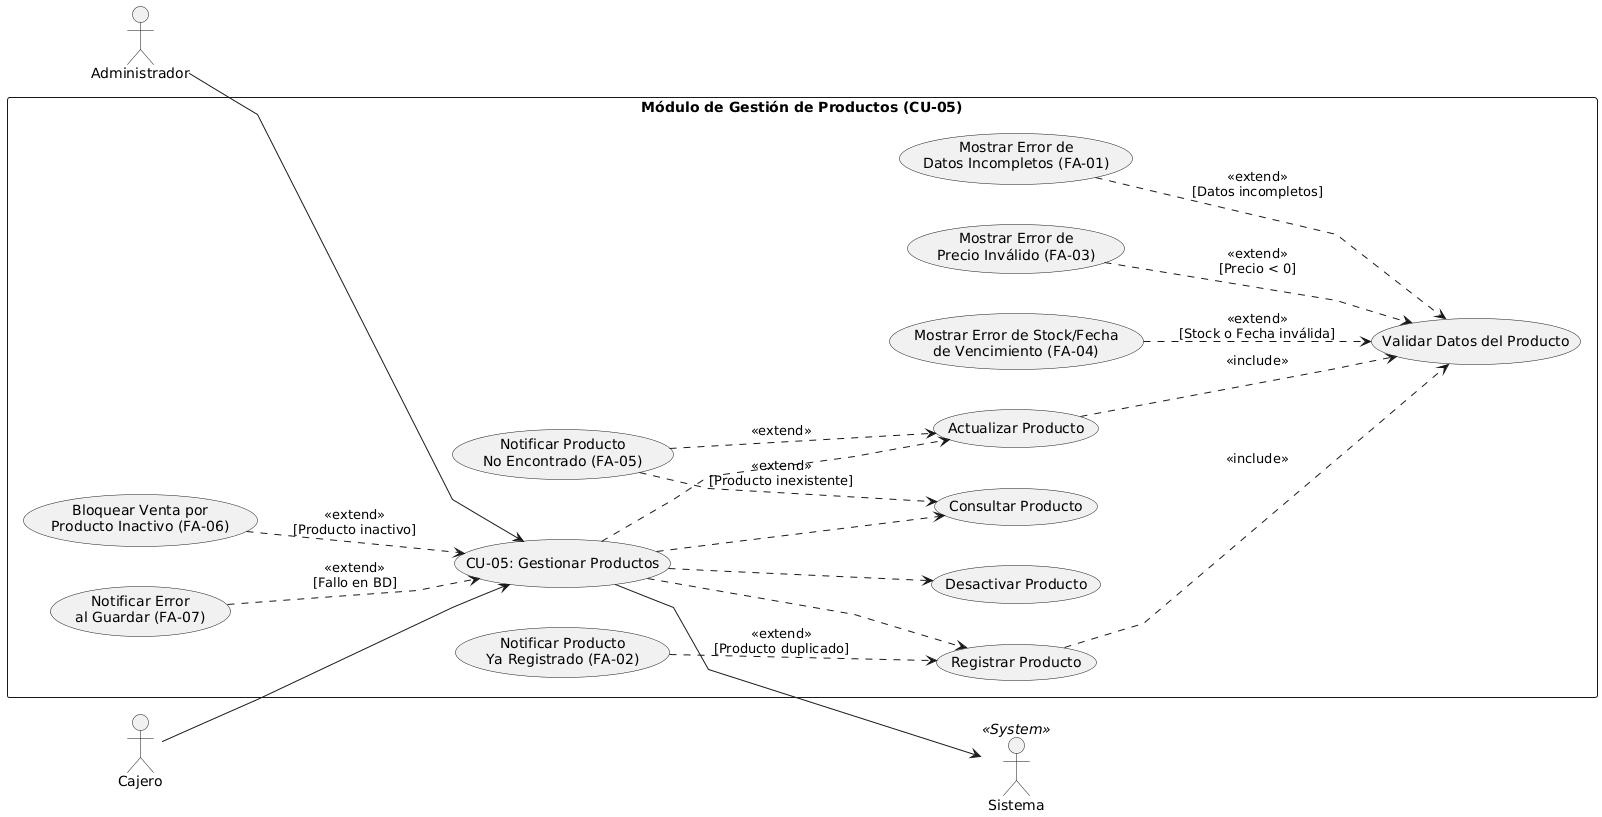

The diagram above was rendered by PlantUML. Its source (embedded in the PNG):
@startuml
left to right direction
skinparam packageStyle rectangle

' Ajustes visuales de espacio y trazado de líneas
skinparam fontSize 13
skinparam nodesep 40
skinparam ranksep 70
skinparam linetype polyline

' 1. ACTORES PRINCIPALES (Forzados a la IZQUIERDA)
actor "Administrador" as Admin
actor "Cajero" as Cajero

rectangle "Módulo de Gestión de Productos (CU-05)" {

    ' Caso de uso Principal
    usecase "CU-05: Gestionar Productos" as CU_Gestion

    ' Operaciones principales
    usecase "Registrar Producto" as CU_Registrar
    usecase "Consultar Producto" as CU_Consultar
    usecase "Actualizar Producto" as CU_Actualizar
    usecase "Desactivar Producto" as CU_Desactivar

    ' Validación general
    usecase "Validar Datos del Producto" as CU_Validar

    ' Flujos Alternativos / Excepciones
    usecase "Mostrar Error de\nDatos Incompletos (FA-01)" as CU_ErrIncompleto
    usecase "Notificar Producto\nYa Registrado (FA-02)" as CU_ErrDuplicado
    usecase "Mostrar Error de\nPrecio Inválido (FA-03)" as CU_ErrPrecio
    usecase "Mostrar Error de Stock/Fecha\nde Vencimiento (FA-04)" as CU_ErrStockFecha
    usecase "Notificar Producto\nNo Encontrado (FA-05)" as CU_ErrNoEncontrado
    usecase "Bloquear Venta por\nProducto Inactivo (FA-06)" as CU_ErrInactivo
    usecase "Notificar Error\nal Guardar (FA-07)" as CU_ErrGuardar
}

' 2. ACTOR SECUNDARIO (Forzado a la DERECHA)
actor "Sistema" as Sistema << System >>

' --- Enlaces de la Izquierda al Centro ---
Admin --> CU_Gestion
Cajero --> CU_Gestion

' --- Enlace del Centro a la Derecha ---
CU_Gestion --> Sistema

' --- Jerarquía Interna del Sistema ---
CU_Gestion .down.> CU_Registrar
CU_Gestion .down.> CU_Consultar
CU_Gestion .down.> CU_Actualizar
CU_Gestion .down.> CU_Desactivar

' --- Inclusiones (<<include>>) ---
CU_Registrar ..> CU_Validar : <<include>>
CU_Actualizar ..> CU_Validar : <<include>>

' --- Extensiones (<<extend>>) ---
CU_ErrIncompleto ..> CU_Validar : <<extend>>\n[Datos incompletos]
CU_ErrPrecio ..> CU_Validar : <<extend>>\n[Precio < 0]
CU_ErrStockFecha ..> CU_Validar : <<extend>>\n[Stock o Fecha inválida]
CU_ErrDuplicado ..> CU_Registrar : <<extend>>\n[Producto duplicado]
CU_ErrNoEncontrado ..> CU_Consultar : <<extend>>\n[Producto inexistente]
CU_ErrNoEncontrado ..> CU_Actualizar : <<extend>>
CU_ErrInactivo ..> CU_Gestion : <<extend>>\n[Producto inactivo]
CU_ErrGuardar ..> CU_Gestion : <<extend>>\n[Fallo en BD]
@enduml